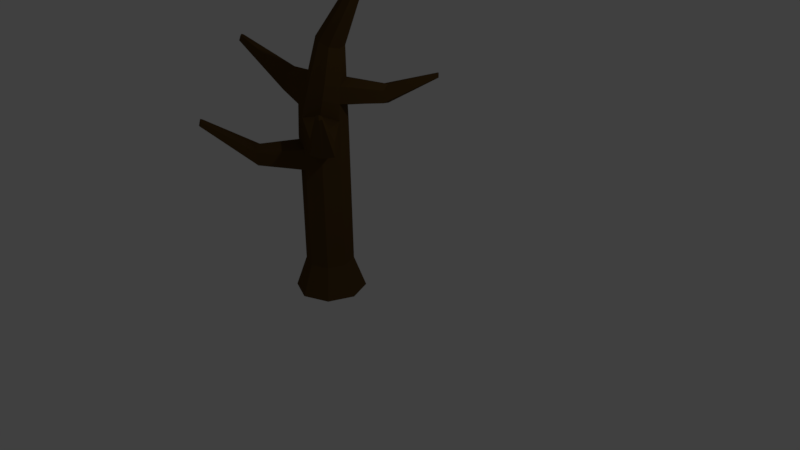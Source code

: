 # Source: deadTree.blend  (saved by Blender 2.77.0; exported with 4.5.12 LTS)
import bpy
from mathutils import Matrix  # noqa: F401  (used for matrix-valued properties, if any)

bpy.ops.wm.read_factory_settings(use_empty=True)
scene = bpy.context.scene
scene.name = 'Scene'

# ---- collections
col_collection_1 = bpy.data.collections.new('Collection 1'); scene.collection.children.link(col_collection_1)

# ---- materials (node trees are filled in below, after node groups)
mat_material_001 = bpy.data.materials.new('Material.001')
mat_material_001.alpha_threshold = 0.0
mat_material_001.diffuse_color = (0.1424, 0.06846, 0.01865, 1.0)
mat_material_001.specular_color = (0.003936, 0.003936, 0.003936)
mat_material_001.roughness = 0.5

# ---- material node trees
mat_material_001.use_nodes = True; mat_material_001.node_tree.nodes.clear()
_N = mat_material_001.node_tree.nodes; _L = mat_material_001.node_tree.links
n0 = _N.new('ShaderNodeOutputMaterial'); n0.name = 'Material Output'; n0.location = (300, 300)
n1 = _N.new('ShaderNodeBsdfDiffuse'); n1.name = 'Diffuse BSDF'; n1.location = (10, 300)
n1.inputs[0].default_value = (0.09463, 0.05222, 0.01506, 1.0)
_L.new(n1.outputs[0], n0.inputs[0])
n0.is_active_output = True

# ---- world
world_world = bpy.data.worlds.new('World'); scene.world = world_world
world_world.color = (0.05088, 0.05088, 0.05088)
world_world.use_sun_shadow = False
world_world.sun_shadow_jitter_overblur = 0.0
world_world.cycles.sampling_method = 'MANUAL'

# ---- cameras
cam_camera = bpy.data.cameras.new('Camera')
cam_camera.clip_end = 100.0
cam_camera.lens = 35.0
cam_camera.sensor_width = 32.0
cam_camera.sensor_height = 18.0
cam_camera.ortho_scale = 7.314
cam_camera.dof.focus_distance = 0.0

# ---- lights
light_lamp = bpy.data.lights.new('Lamp', 'POINT')
light_lamp.transmission_factor = 0.0
light_lamp.cutoff_distance = 30.0
light_lamp.energy = 100.0
light_lamp.shadow_buffer_clip_start = 1.001
light_lamp.shadow_soft_size = 0.1
light_lamp.shadow_maximum_resolution = 0.006
light_lamp.use_absolute_resolution = True

# ---- meshes
me_cylinder_005 = bpy.data.meshes.new('Cylinder.005')
me_cylinder_005.from_pydata([(-1.99e-08, -1.0, -0.5257), (-0.01703, 1.673, -0.3572), (0.3717, -1.0, -0.3717), (0.2503, 1.659, -0.253), (0.5257, -1.0, 6.316e-08), (0.3415, 1.684, -0.01729), (0.3717, -1.0, 0.3717), (0.2347, 1.797, 0.2268), (-6.586e-08, -1.0, 0.5257), (-0.02745, 1.739, 0.3341), (-0.3717, -1.0, 0.3717), (-0.2248, 1.866, 0.2429), (-0.5257, -1.0, 3.391e-08), (-0.3013, 1.723, -0.006385), (-0.3717, -1.0, -0.3717), (-0.2212, 1.81, -0.2554), (0.979, 3.838, -0.05602), (1.013, 3.817, -0.03961), (1.027, 3.809, -1.401e-07), (1.013, 3.817, 0.03961), (0.979, 3.838, 0.05602), (0.9451, 3.858, 0.03961), (0.931, 3.867, -1.379e-07), (0.9451, 3.858, -0.03961), (0.0597, 2.867, 0.006201), (0.1082, 2.834, -0.1395), (0.3737, 2.727, -0.1428), (0.4351, 2.716, 0.001499), (0.2565, 2.808, 0.2089), (0.1211, 2.857, 0.1505), (0.2383, 2.775, -0.2012), (0.3866, 2.75, 0.1471), (-3.273e-08, -0.5319, -0.3558), (0.2516, -0.5319, -0.2516), (0.3558, -0.5319, 3.4e-08), (0.2516, -0.5319, 0.2516), (-6.384e-08, -0.5319, 0.3558), (-0.2516, -0.5319, 0.2516), (-0.3558, -0.5319, 1.421e-08), (-0.2516, -0.5319, -0.2516), (-0.09119, 2.206, -0.2013), (0.3959, 2.198, -0.0006734), (-0.08688, 2.227, 0.1898), (0.08951, 2.221, -0.2822), (0.3185, 2.233, 0.1955), (-0.1548, 2.295, -0.006286), (0.3088, 2.259, -0.1976), (0.1052, 2.282, 0.2734), (-1.869, 2.414, 0.04327), (-1.885, 2.402, 0.007447), (-1.869, 2.414, -0.02927), (-1.832, 2.498, -0.02383), (-1.832, 2.5, 0.03349), (-1.846, 2.511, 0.005462), (-0.7693, 1.913, 0.08945), (-0.8346, 1.819, -0.0635), (-0.6801, 2.167, 0.06019), (-0.7694, 1.908, -0.2308), (-0.6696, 2.139, -0.2027), (-0.7234, 2.227, -0.09832), (0.002, 1.375, -0.3543), (0.2503, 1.365, -0.2534), (0.3394, 1.375, -0.01737), (0.2294, 1.323, 0.2267), (-0.01093, 1.42, 0.3378), (-0.2529, 1.413, 0.2496), (-0.3487, 1.329, 0.002756), (-0.2521, 1.39, -0.2495), (1.162, 2.202, 0.9152), (1.145, 2.218, 0.9542), (1.105, 2.205, 0.9707), (1.162, 2.154, 0.9153), (1.145, 2.147, 0.9543), (1.105, 2.158, 0.9708), (0.6576, 1.741, 0.5323), (0.7151, 1.601, 0.3831), (0.4775, 1.401, 0.6159), (0.4851, 1.633, 0.61), (0.7091, 1.381, 0.3871), (0.6445, 1.387, 0.5421), (1.206, 2.313, -1.032), (-0.09424, 1.97, -0.2403), (0.3751, 1.943, -0.003354), (-0.09413, 2.023, 0.2213), (0.03937, 1.962, -0.3166), (0.2815, 2.02, 0.2152), (0.2792, 1.864, -0.2251), (0.04038, 2.016, 0.306), (-1.851, 2.456, -0.02629), (-1.851, 2.457, 0.03865), (-1.865, 2.457, 0.006527), (-0.7161, 2.018, -0.2073), (-0.7132, 2.042, 0.07897), (1.156, 2.318, -1.083), (1.191, 2.326, -1.068), (1.202, 2.265, -1.032), (1.146, 2.271, -1.089), (1.185, 2.254, -1.073), (0.6739, 1.89, -0.6166), (0.7383, 1.933, -0.4617), (0.7519, 2.114, -0.4614), (0.6948, 2.164, -0.598), (0.5614, 2.135, -0.654), (0.5239, 1.955, -0.6783), (0.2506, 1.295, -0.2531), (0.344, 1.301, -0.01258), (0.2341, 1.25, 0.2319), (-0.003674, 1.28, 0.3472), (-0.2491, 1.349, 0.2509), (-0.347, 1.239, 0.003882), (-0.2484, 1.315, -0.2485), (0.002403, 1.302, -0.3541), (0.2514, 1.074, -0.2514), (0.354, 1.077, -0.001921), (0.2454, 1.022, 0.2454), (-0.001092, 1.128, 0.3538), (-0.4675, 1.237, 0.818), (-0.348, 1.099, 0.004383), (-0.2497, 1.083, -0.2485), (0.0006854, 1.078, -0.3543), (0.2513, 0.8708, -0.2515), (0.3558, 0.8729, -2.74e-08), (0.2512, 0.8211, 0.2515), (0.0008628, 0.9772, 0.3525), (-0.2471, 0.9157, 0.2447), (-0.3497, 1.007, 0.004068), (-0.252, 0.8676, -0.2493), (-0.0004426, 0.869, -0.3548), (-0.8026, 1.759, 1.445), (-0.8671, 1.782, 1.414), (-0.9005, 1.749, 1.354), (-0.8086, 1.728, 1.452), (-0.8765, 1.731, 1.425), (-0.9068, 1.717, 1.361), (-0.8143, 1.694, 1.459), (-0.8843, 1.684, 1.434), (-0.9112, 1.695, 1.366), (-0.6283, 1.302, 0.7613), (-0.7522, 1.04, 0.5452), (-0.6679, 0.9928, 0.7309), (-0.7438, 1.111, 0.5487), (-0.7324, 1.214, 0.553), (-0.4774, 1.139, 0.814), (-0.4877, 1.037, 0.8051)], [], [(60, 1, 3, 61), (61, 3, 5, 62), (77, 76, 73, 70), (75, 74, 69, 68), (64, 9, 11, 65), (65, 11, 13, 66), (25, 24, 22, 23), (66, 13, 15, 67), (67, 15, 1, 60), (0, 2, 4, 6, 8, 10, 12, 14), (17, 16, 23, 22, 21, 20, 19, 18), (27, 26, 17, 18), (29, 28, 20, 21), (30, 25, 23, 16), (26, 30, 16, 17), (31, 27, 18, 19), (24, 29, 21, 22), (28, 31, 19, 20), (47, 44, 31, 28), (45, 42, 29, 24), (44, 41, 27, 31), (46, 43, 30, 26), (43, 40, 25, 30), (42, 47, 28, 29), (41, 46, 26, 27), (40, 45, 24, 25), (14, 39, 32, 0), (12, 38, 39, 14), (10, 37, 38, 12), (8, 36, 37, 10), (6, 35, 36, 8), (4, 34, 35, 6), (2, 33, 34, 4), (0, 32, 33, 2), (92, 56, 52, 89), (101, 100, 80, 94), (83, 87, 47, 42), (84, 81, 40, 43), (99, 98, 97, 95), (85, 82, 41, 44), (55, 54, 48, 49), (87, 85, 44, 47), (88, 90, 53, 51), (90, 89, 52, 53), (91, 57, 50, 88), (56, 59, 53, 52), (57, 55, 49, 50), (59, 58, 51, 53), (45, 40, 58, 59), (15, 13, 55, 57), (42, 45, 59, 56), (81, 15, 57, 91), (13, 11, 54, 55), (83, 42, 56, 92), (110, 67, 60, 111), (109, 66, 67, 110), (108, 65, 66, 109), (107, 64, 65, 108), (106, 63, 64, 107), (105, 62, 63, 106), (104, 61, 62, 105), (111, 60, 61, 104), (71, 68, 69, 72), (72, 69, 70, 73), (79, 78, 71, 72), (78, 75, 68, 71), (74, 77, 70, 69), (76, 79, 72, 73), (64, 63, 79, 76), (7, 9, 77, 74), (62, 5, 75, 78), (63, 62, 78, 79), (5, 7, 74, 75), (9, 64, 76, 77), (11, 83, 92, 54), (40, 81, 91, 58), (58, 91, 88, 51), (49, 48, 89, 90), (50, 49, 90, 88), (9, 7, 85, 87), (7, 5, 82, 85), (3, 1, 84, 86), (1, 15, 81, 84), (11, 9, 87, 83), (5, 3, 86, 82), (54, 92, 89, 48), (95, 97, 94, 80), (97, 96, 93, 94), (103, 102, 93, 96), (100, 99, 95, 80), (98, 103, 96, 97), (102, 101, 94, 93), (43, 46, 101, 102), (86, 84, 103, 98), (41, 82, 99, 100), (84, 43, 102, 103), (82, 86, 98, 99), (46, 41, 100, 101), (119, 111, 104, 112), (112, 104, 105, 113), (113, 105, 106, 114), (114, 106, 107, 115), (142, 116, 128, 131), (141, 140, 133, 130), (117, 109, 110, 118), (118, 110, 111, 119), (126, 118, 119, 127), (125, 117, 118, 126), (116, 137, 129, 128), (138, 139, 135, 136), (122, 114, 115, 123), (121, 113, 114, 122), (120, 112, 113, 121), (127, 119, 112, 120), (32, 127, 120, 33), (33, 120, 121, 34), (34, 121, 122, 35), (35, 122, 123, 36), (36, 123, 124, 37), (37, 124, 125, 38), (38, 125, 126, 39), (39, 126, 127, 32), (131, 128, 129, 132), (132, 129, 130, 133), (135, 132, 133, 136), (134, 131, 132, 135), (140, 138, 136, 133), (143, 142, 131, 134), (137, 141, 130, 129), (139, 143, 134, 135), (124, 123, 143, 139), (108, 109, 141, 137), (123, 115, 142, 143), (117, 125, 138, 140), (125, 124, 139, 138), (107, 108, 137, 116), (109, 117, 140, 141), (115, 107, 116, 142)])
me_cylinder_005.materials.append(mat_material_001)
me_cylinder_005.use_remesh_preserve_volume = False
me_cylinder_005.use_remesh_preserve_attributes = False
me_cylinder_005.use_mirror_vertex_groups = False
me_cylinder_005.update()

# ---- objects
ob_lamp = bpy.data.objects.new('Lamp', light_lamp)
ob_camera = bpy.data.objects.new('Camera', cam_camera)
ob_cylinder_003 = bpy.data.objects.new('Cylinder.003', me_cylinder_005)

# ---- transforms, parenting, visibility, modifiers, constraints
ob_lamp.location = (4.076, 1.005, 5.904)
ob_lamp.rotation_euler = (0.6503, 0.05522, 1.866)
ob_lamp.lock_rotations_4d = False
ob_lamp.empty_display_type = 'ARROWS'
ob_lamp.color = (0.0, 0.0, 0.0, 0.0)
ob_lamp.lineart.crease_threshold = 0.0
ob_camera.location = (7.481, -6.508, 5.344)
ob_camera.rotation_euler = (1.109, 0.01082, 0.8149)
ob_camera.lock_rotations_4d = False
ob_camera.empty_display_type = 'ARROWS'
ob_camera.color = (0.0, 0.0, 0.0, 0.0)
ob_camera.display_type = 'WIRE'
ob_camera.lineart.crease_threshold = 0.0
ob_cylinder_003.location = (-1.673, 0.5926, -0.381)
ob_cylinder_003.rotation_euler = (1.571, 0.0, 0.0)
ob_cylinder_003.lineart.crease_threshold = 0.0

# ---- collection membership
col_collection_1.objects.link(ob_lamp)
col_collection_1.objects.link(ob_camera)
col_collection_1.objects.link(ob_cylinder_003)

# ---- scene / render settings (as saved in the file)
scene.camera = ob_camera
scene.frame_start = 1; scene.frame_end = 250; scene.frame_set(1)
scene.render.engine = 'CYCLES'
scene.render.resolution_percentage = 50
scene.render.dither_intensity = 0.0
scene.cycles.use_denoising = False
scene.cycles.samples = 128
scene.cycles.sampling_pattern = 'TABULATED_SOBOL'
scene.cycles.light_sampling_threshold = 0.0
scene.cycles.use_adaptive_sampling = False
scene.cycles.use_light_tree = False
scene.cycles.blur_glossy = 0.0
scene.cycles.sample_clamp_indirect = 0.0
scene.view_settings.view_transform = 'Standard'
bpy.context.view_layer.update()

